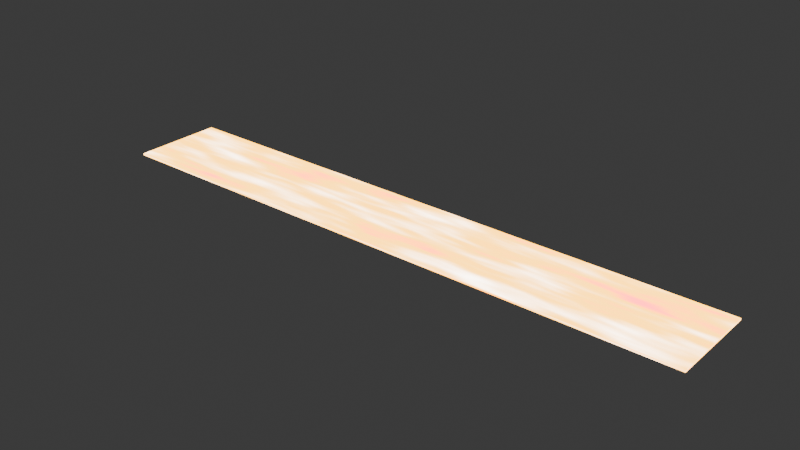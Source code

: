 # Source: 111.blend  (saved by Blender 5.0.118; exported with 4.5.12 LTS)
import bpy
from mathutils import Matrix  # noqa: F401  (used for matrix-valued properties, if any)

bpy.ops.wm.read_factory_settings(use_empty=True)
scene = bpy.context.scene
scene.name = 'Scene'

# ---- collections
col_collection = bpy.data.collections.new('Collection'); scene.collection.children.link(col_collection)

# ---- materials (node trees are filled in below, after node groups)
mat_x = bpy.data.materials.new('材质')
mat_x.use_backface_culling_lightprobe_volume = False

# ---- material node trees
mat_x.use_nodes = True; mat_x.node_tree.nodes.clear()
_N = mat_x.node_tree.nodes; _L = mat_x.node_tree.links
n0 = _N.new('ShaderNodeOutputMaterial'); n0.name = '材质输出'; n0.location = (200, 100)
n1 = _N.new('ShaderNodeEmission'); n1.name = '自发光'; n1.location = (-56, 103)
n1.inputs[1].default_value = 12.5
n2 = _N.new('ShaderNodeTexNoise'); n2.name = '噪波纹理'; n2.location = (-646, 187)
n2.noise_dimensions = '4D'
n3 = _N.new('ShaderNodeValToRGB'); n3.name = '颜色渐变'; n3.location = (-391, 153)
n3.color_ramp.interpolation = 'EASE'
while len(n3.color_ramp.elements) > 1: n3.color_ramp.elements.remove(n3.color_ramp.elements[-1])
n3.color_ramp.elements[0].position = 0.2409; n3.color_ramp.elements[0].color = (1.0, 0.0, 0.02746, 1.0)
_e = n3.color_ramp.elements.new(0.4432); _e.color = (0.4995, 0.2319, 0.01039, 1.0)
_e = n3.color_ramp.elements.new(0.9955); _e.color = (1.0, 1.0, 1.0, 1.0)
_L.new(n1.outputs[0], n0.inputs[0])
_L.new(n3.outputs[0], n1.inputs[0])
_L.new(n2.outputs[0], n3.inputs[0])
n0.is_active_output = True

# ---- world
world_world = bpy.data.worlds.new('World'); scene.world = world_world
world_world.use_nodes = True; world_world.node_tree.nodes.clear()
_N = world_world.node_tree.nodes; _L = world_world.node_tree.links
n0 = _N.new('ShaderNodeOutputWorld'); n0.name = 'World Output'; n0.location = (200, 100)
n1 = _N.new('ShaderNodeBackground'); n1.name = 'Background'; n1.location = (-200, 100)
n1.inputs[0].default_value = (0.05088, 0.05088, 0.05088, 1.0)
_L.new(n1.outputs[0], n0.inputs[0])
n0.is_active_output = True
world_world.color = (0.05088, 0.05088, 0.05088)
world_world.sun_shadow_jitter_overblur = 0.0

# ---- meshes
me_002 = bpy.data.meshes.new('立方体.002')
me_002.from_pydata([(0.01399, -1.205, -0.5636), (0.01399, -1.205, 0.5636), (0.01399, 1.205, -0.5636), (0.01399, 1.205, 0.5636), (5.356, -1.205, -0.5636), (5.356, -1.205, 0.5636), (5.356, 1.205, -0.5636), (5.356, 1.205, 0.5636)], [], [(0, 1, 3, 2), (2, 3, 7, 6), (6, 7, 5, 4), (4, 5, 1, 0), (2, 6, 4, 0), (7, 3, 1, 5)])
_uv = me_002.uv_layers.new(name='UV贴图')
_uv.uv.foreach_set('vector', [0.375, 0.0, 0.625, 0.0, 0.625, 0.25, 0.375, 0.25, 0.375, 0.25, 0.625, 0.25, 0.625, 0.5, 0.375, 0.5, 0.375, 0.5, 0.625, 0.5, 0.625, 0.75, 0.375, 0.75, 0.375, 0.75, 0.625, 0.75, 0.625, 1.0, 0.375, 1.0, 0.125, 0.5, 0.375, 0.5, 0.375, 0.75, 0.125, 0.75, 0.625, 0.5, 0.875, 0.5, 0.875, 0.75, 0.625, 0.75])
me_002.materials.append(mat_x)
me_002.update()

# ---- objects
ob_x = bpy.data.objects.new('立方体', me_002)

# ---- transforms, parenting, visibility, modifiers, constraints
ob_x.location = (-2.384e-07, 0.0, 0.0)
ob_x.scale = (-2.98, 1.0, 0.04277)

# ---- collection membership
col_collection.objects.link(ob_x)

# ---- scene / render settings (as saved in the file)
scene.frame_start = 1; scene.frame_end = 250; scene.frame_set(197)
scene.render.engine = 'BLENDER_EEVEE_NEXT'
scene.render.fps = 30
scene.render.bake_bias = 0.0
scene.render.bake_samples = 0
bpy.context.view_layer.update()

# ---- added for rendering (the .blend has no active camera): camera
cam_auto = bpy.data.cameras.new('AutoCamera')
cam_auto.lens = 50.0
cam_auto.sensor_width = 36.0
cam_auto.clip_end = 1000.0
ob_auto_camera = bpy.data.objects.new('AutoCamera', cam_auto)
scene.collection.objects.link(ob_auto_camera)
ob_auto_camera.location = (6.89426, -17.8731, 11.9154)
ob_auto_camera.rotation_euler = (1.09748, -7.21219e-08, 0.694738)
scene.camera = ob_auto_camera
bpy.context.view_layer.update()
